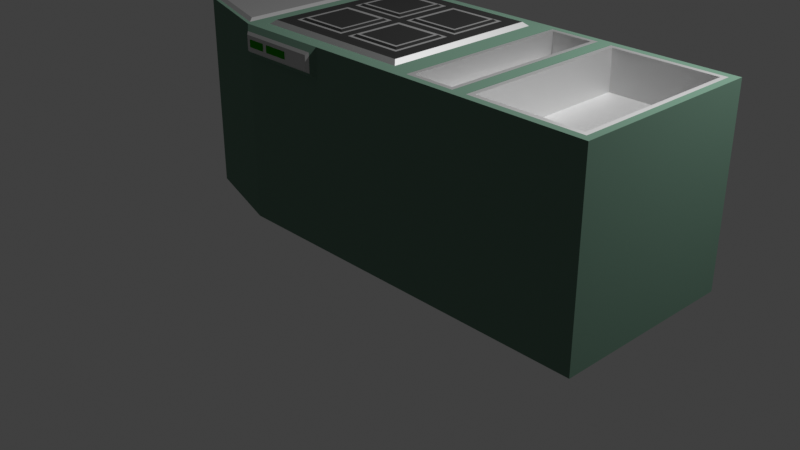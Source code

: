 # Source: blend.blend  (saved by Blender 2.83.20; exported with 4.5.12 LTS)
import bpy
from mathutils import Matrix  # noqa: F401  (used for matrix-valued properties, if any)

bpy.ops.wm.read_factory_settings(use_empty=True)
scene = bpy.context.scene
scene.name = 'Scene'

# ---- collections
col_collection = bpy.data.collections.new('Collection'); scene.collection.children.link(col_collection)

# ---- materials (node trees are filled in below, after node groups)
mat_1 = bpy.data.materials.new('Полевая мебель БМ 1')
mat_1.use_transparent_shadow = False
mat_1.diffuse_color = (0.05836, 0.1149, 0.0735, 1.0)
mat_2 = bpy.data.materials.new('Полевая мебель БМ 2')
mat_2.use_transparent_shadow = False
mat_2.metallic = 0.5377
mat_1_1 = bpy.data.materials.new('Варочная панель БМ1')
mat_1_1.use_transparent_shadow = False
mat_1_1.diffuse_color = (0.06072, 0.06072, 0.06072, 1.0)
mat_1_2 = bpy.data.materials.new('Кнопки ПК БМ1')
mat_1_2.use_transparent_shadow = False
mat_1_2.diffuse_color = (0.004692, 0.1734, 0.003724, 1.0)

# ---- material node trees
mat_1.use_nodes = True; mat_1.node_tree.nodes.clear()
_N = mat_1.node_tree.nodes; _L = mat_1.node_tree.links
n0 = _N.new('ShaderNodeOutputMaterial'); n0.name = 'Material Output'; n0.location = (300, 300)
n1 = _N.new('ShaderNodeBsdfDiffuse'); n1.name = 'Diffuse BSDF'; n1.location = (10, 300)
n1.inputs[0].default_value = (0.14, 0.2398, 0.1815, 1.0)
n1.inputs[1].default_value = 0.5
_L.new(n1.outputs[0], n0.inputs[0])
n0.is_active_output = True
mat_2.use_nodes = True; mat_2.node_tree.nodes.clear()
_N = mat_2.node_tree.nodes; _L = mat_2.node_tree.links
n0 = _N.new('ShaderNodeOutputMaterial'); n0.name = 'Material Output'; n0.location = (300, 300)
n1 = _N.new('ShaderNodeBsdfAnisotropic'); n1.name = 'Glossy BSDF'; n1.location = (10, 300)
n1.distribution = 'GGX'
n1.inputs[1].default_value = 0.663
_L.new(n1.outputs[0], n0.inputs[0])
n0.is_active_output = True
mat_1_1.use_nodes = True; mat_1_1.node_tree.nodes.clear()
_N = mat_1_1.node_tree.nodes; _L = mat_1_1.node_tree.links
n0 = _N.new('ShaderNodeOutputMaterial'); n0.name = 'Material Output'; n0.location = (300, 300)
n1 = _N.new('ShaderNodeBsdfDiffuse'); n1.name = 'Diffuse BSDF'; n1.location = (10, 300)
n1.inputs[0].default_value = (0.03106, 0.03106, 0.03106, 1.0)
n1.inputs[1].default_value = 0.5
_L.new(n1.outputs[0], n0.inputs[0])
n0.is_active_output = True
mat_1_2.use_nodes = True; mat_1_2.node_tree.nodes.clear()
_N = mat_1_2.node_tree.nodes; _L = mat_1_2.node_tree.links
n0 = _N.new('ShaderNodeOutputMaterial'); n0.name = 'Material Output'; n0.location = (300, 300)
n1 = _N.new('ShaderNodeBsdfDiffuse'); n1.name = 'Diffuse BSDF'; n1.location = (10, 300)
n1.inputs[0].default_value = (0.01794, 0.2738, 0.0, 1.0)
n1.inputs[1].default_value = 0.5
_L.new(n1.outputs[0], n0.inputs[0])
n0.is_active_output = True

# ---- world
world_world = bpy.data.worlds.new('World'); scene.world = world_world
world_world.use_nodes = True; world_world.node_tree.nodes.clear()
_N = world_world.node_tree.nodes; _L = world_world.node_tree.links
n0 = _N.new('ShaderNodeOutputWorld'); n0.name = 'World Output'; n0.location = (300, 300)
n1 = _N.new('ShaderNodeBackground'); n1.name = 'Background'; n1.location = (10, 300)
n1.inputs[0].default_value = (0.05088, 0.05088, 0.05088, 1.0)
_L.new(n1.outputs[0], n0.inputs[0])
n0.is_active_output = True
world_world.color = (0.05088, 0.05088, 0.05088)
world_world.use_sun_shadow = False
world_world.sun_shadow_jitter_overblur = 0.0

# ---- cameras
cam_camera = bpy.data.cameras.new('Camera')
cam_camera.clip_end = 100.0
cam_camera.ortho_scale = 7.314

# ---- lights
light_light = bpy.data.lights.new('Light', 'POINT')
light_light.transmission_factor = 0.0
light_light.energy = 1000.0
light_light.shadow_soft_size = 0.1
light_light.shadow_maximum_resolution = 0.006
light_light.use_absolute_resolution = True

# ---- meshes
me_cube_001 = bpy.data.meshes.new('Cube.001')
me_cube_001.from_pydata([(-1.0, -1.0, -1.0), (-0.8541, -0.8541, 1.0), (-1.0, 1.0, -1.0), (-0.8541, 0.8541, 1.0), (1.0, -1.0, -1.0), (0.8541, -0.8541, 1.0), (1.0, 1.0, -1.0), (0.8541, 0.8541, 1.0), (-2.0, 0.7, -1.0), (-2.0, -0.7, -1.0), (-1.925, -0.6443, 1.023), (-1.925, 0.6443, 1.023), (-1.075, -0.8993, 1.023), (-1.075, 0.8993, 1.023), (1.117, 0.8828, 1.0), (1.117, -0.8828, 1.0), (-0.7191, -0.7191, 1.043), (-0.7191, 0.7191, 1.043), (0.7191, 0.7191, 1.043), (0.7191, -0.7191, 1.043), (-0.9118, -1.07, 0.9118), (-1.0, 1.0, 1.0), (-2.0, -0.7, 1.0), (-2.0, 0.7, 1.0), (-1.036, -0.9518, 1.0), (-1.036, 0.9518, 1.0), (-1.964, -0.6733, 1.0), (-1.964, 0.6733, 1.0), (-0.8082, -0.8082, 1.039), (-0.8082, 0.8082, 1.039), (0.8082, 0.8082, 1.039), (0.8082, -0.8082, 1.039), (-0.7637, -0.7637, 1.039), (-0.7637, 0.7637, 1.039), (0.7637, 0.7637, 1.039), (0.7637, -0.7637, 1.039), (0.0, 1.0, -1.0), (0.0, 1.0, 1.0), (0.0, -1.0, -1.0), (-0.07527, -1.07, 0.9247), (0.0, 0.8541, 1.0), (0.0, -0.8541, 1.0), (0.0, 0.8082, 1.039), (0.0, -0.8082, 1.039), (0.0, 0.7637, 1.039), (0.0, -0.7637, 1.039), (0.0, 0.7191, 1.043), (0.0, -0.7191, 1.043), (-1.0, 0.0, -1.0), (-1.0, 0.0, 1.0), (1.0, 0.0, -1.0), (1.071, 0.0, 1.0), (-2.0, 0.0, -1.0), (-2.0, 0.0, 1.0), (-0.8541, 0.0, 1.0), (0.8541, 0.0, 1.0), (-0.8082, 0.0, 1.039), (0.8082, 0.0, 1.039), (-1.036, 0.0, 1.0), (-1.964, 0.0, 1.0), (-1.075, 0.0, 1.023), (-1.925, 0.0, 1.023), (-0.7637, 0.0, 1.039), (0.7637, 0.0, 1.039), (-0.7191, 0.0, 1.043), (0.7191, 0.0, 1.043), (0.0, 0.0, 1.043), (0.0, 0.0, -1.0), (-0.04712, -0.04712, 1.043), (-0.672, -0.04712, 1.043), (-0.672, -0.672, 1.043), (-0.04712, -0.672, 1.043), (0.672, -0.04712, 1.043), (0.04712, -0.04712, 1.043), (0.04712, -0.672, 1.043), (0.672, -0.672, 1.043), (0.672, 0.672, 1.043), (0.04712, 0.672, 1.043), (0.04712, 0.04712, 1.043), (0.672, 0.04712, 1.043), (-0.04712, 0.672, 1.043), (-0.672, 0.672, 1.043), (-0.672, 0.04712, 1.043), (-0.04712, 0.04712, 1.043), (-0.07818, -0.07818, 1.043), (-0.6409, -0.07818, 1.043), (-0.6409, -0.6409, 1.043), (-0.07818, -0.6409, 1.043), (0.6409, -0.07818, 1.043), (0.07818, -0.07818, 1.043), (0.07818, -0.6409, 1.043), (0.6409, -0.6409, 1.043), (0.6409, 0.6409, 1.043), (0.07818, 0.6409, 1.043), (0.07818, 0.07818, 1.043), (0.6409, 0.07818, 1.043), (-0.07818, 0.6409, 1.043), (-0.6409, 0.6409, 1.043), (-0.6409, 0.07818, 1.043), (-0.07818, 0.07818, 1.043), (-0.1028, -0.1028, 1.061), (-0.6163, -0.1028, 1.061), (-0.6163, -0.6163, 1.061), (-0.1028, -0.6163, 1.061), (0.6163, -0.1028, 1.061), (0.1028, -0.1028, 1.061), (0.1028, -0.6163, 1.061), (0.6163, -0.6163, 1.061), (0.6163, 0.6163, 1.061), (0.1028, 0.6163, 1.061), (0.1028, 0.1028, 1.061), (0.6163, 0.1028, 1.061), (-0.1028, 0.6163, 1.061), (-0.6163, 0.6163, 1.061), (-0.6163, 0.1028, 1.061), (-0.1028, 0.1028, 1.061), (-0.1288, -0.1288, 1.061), (-0.5902, -0.1288, 1.061), (-0.5902, -0.5902, 1.061), (-0.1288, -0.5902, 1.061), (0.5902, -0.1288, 1.061), (0.1288, -0.1288, 1.061), (0.1288, -0.5902, 1.061), (0.5902, -0.5902, 1.061), (0.5902, 0.5902, 1.061), (0.1288, 0.5902, 1.061), (0.1288, 0.1288, 1.061), (0.5902, 0.1288, 1.061), (-0.1288, 0.5902, 1.061), (-0.5902, 0.5902, 1.061), (-0.5902, 0.1288, 1.061), (-0.1288, 0.1288, 1.061), (-0.9118, -1.07, 0.7882), (-1.0, 1.0, 0.7), (1.0, 1.0, 0.7), (1.0, -1.0, 0.7), (-2.0, -0.7, 0.7), (-2.0, 0.7, 0.7), (-0.07527, -1.07, 0.7753), (0.0, 1.0, 0.7), (-2.0, 0.0, 0.7), (-0.3333, 1.0, -1.0), (-0.6667, 1.0, -1.0), (-0.3333, -1.044, 0.9485), (-0.6667, -1.044, 0.9485), (-0.2847, -0.8541, 1.0), (-0.5694, -0.8541, 1.0), (-0.2694, -0.8082, 1.039), (-0.5388, -0.8082, 1.039), (-0.2546, -0.7637, 1.039), (-0.5091, -0.7637, 1.039), (-0.2397, -0.7191, 1.043), (-0.4794, -0.7191, 1.043), (-0.6667, 1.0, 1.0), (-0.3333, 1.0, 1.0), (-0.6667, -1.0, -1.0), (-0.3333, -1.0, -1.0), (-0.5694, 0.8541, 1.0), (-0.2847, 0.8541, 1.0), (-0.5388, 0.8082, 1.039), (-0.2694, 0.8082, 1.039), (-0.5091, 0.7637, 1.039), (-0.2546, 0.7637, 1.039), (-0.4794, 0.7191, 1.043), (-0.2397, 0.7191, 1.043), (-0.3333, 0.0, -1.0), (-0.6667, 0.0, -1.0), (-0.4794, 0.0, 1.043), (-0.2397, 0.0, 1.043), (-0.4637, -0.04712, 1.043), (-0.2554, -0.04712, 1.043), (-0.2554, -0.672, 1.043), (-0.4637, -0.672, 1.043), (-0.4637, 0.672, 1.043), (-0.2554, 0.672, 1.043), (-0.4637, 0.04712, 1.043), (-0.2554, 0.04712, 1.043), (-0.4533, -0.07818, 1.043), (-0.2658, -0.07818, 1.043), (-0.2658, -0.6409, 1.043), (-0.4533, -0.6409, 1.043), (-0.4533, 0.6409, 1.043), (-0.2658, 0.6409, 1.043), (-0.4533, 0.07818, 1.043), (-0.2658, 0.07818, 1.043), (-0.4451, -0.1028, 1.061), (-0.2739, -0.1028, 1.061), (-0.2739, -0.6163, 1.061), (-0.4451, -0.6163, 1.061), (-0.4451, 0.6163, 1.061), (-0.2739, 0.6163, 1.061), (-0.4451, 0.1028, 1.061), (-0.2739, 0.1028, 1.061), (-0.4364, -0.1288, 1.061), (-0.2826, -0.1288, 1.061), (-0.2826, -0.5902, 1.061), (-0.4364, -0.5902, 1.061), (-0.4364, 0.5902, 1.061), (-0.2826, 0.5902, 1.061), (-0.4364, 0.1288, 1.061), (-0.2826, 0.1288, 1.061), (-0.6667, 1.0, 0.7), (-0.3333, 1.0, 0.7), (-0.3333, -1.044, 0.7515), (-0.6667, -1.044, 0.7515), (-1.0, -1.0, 0.7), (-1.0, -1.0, 1.0), (-0.6667, -1.0, 1.0), (0.0, -1.0, 1.0), (0.0, -1.0, 0.7), (-0.6667, -1.0, 0.7), (-0.3333, -1.0, 1.0), (-0.3333, -1.0, 0.7), (-0.9485, -1.044, 0.7515), (-0.9485, -1.044, 0.9485), (-0.6667, -1.07, 0.9247), (-0.0515, -1.044, 0.9485), (-0.0515, -1.044, 0.7515), (-0.6667, -1.07, 0.7753), (-0.3463, -1.07, 0.9118), (-0.3463, -1.07, 0.7882), (-0.3333, -1.07, 0.9247), (-0.3333, -1.07, 0.7753), (-0.9247, -1.07, 0.7753), (-0.9247, -1.07, 0.9247), (-0.6667, -1.07, 0.9118), (-0.6667, -1.07, 0.7882), (-0.6906, -1.07, 0.8121), (-0.6906, -1.07, 0.8879), (-0.8879, -1.07, 0.8879), (-0.8879, -1.07, 0.8121), (-0.3702, -1.07, 0.8121), (-0.3702, -1.07, 0.8879), (-0.6428, -1.07, 0.8879), (-0.6428, -1.07, 0.8121), (-0.7058, -1.083, 0.8274), (-0.7058, -1.083, 0.8726), (-0.8726, -1.083, 0.8726), (-0.8726, -1.083, 0.8274), (-0.3854, -1.083, 0.8274), (-0.3854, -1.083, 0.8726), (-0.6275, -1.083, 0.8726), (-0.6275, -1.083, 0.8274), (3.0, 1.0, 0.7), (3.0, 1.0, -1.0), (3.0, 0.0, -1.0), (2.924, 0.0, 1.0), (2.84, -0.8405, 0.6064), (3.0, -1.0, 0.7), (3.0, -1.0, -1.0), (2.84, 0.8405, 0.6064), (3.0, 0.0, 0.7), (2.333, -1.0, -1.0), (1.667, -1.0, -1.0), (1.667, 0.0, -1.0), (2.333, 0.0, -1.0), (2.333, 0.0, 0.6064), (1.667, 0.0, 1.0), (1.549, -0.8828, 1.0), (2.333, -0.9243, 1.0), (1.667, 1.0, 0.7), (2.333, 1.0, 0.7), (2.333, 1.0, -1.0), (1.667, 1.0, -1.0), (1.549, 0.8828, 1.0), (2.333, 0.9243, 1.0), (2.333, -1.0, 0.7), (1.667, -1.0, 0.7), (1.0, 0.0, 1.0), (1.0, -1.0, 1.0), (1.0, 1.0, 1.0), (1.826, -0.8405, 0.6064), (1.826, 0.8405, 0.6064), (1.595, 0.0, 1.0), (1.117, 0.0, 1.0), (1.071, -0.9286, 1.0), (1.071, 0.9286, 1.0), (1.595, -0.9286, 1.0), (1.595, 0.9286, 1.0), (1.549, 0.0, 1.0), (1.549, 0.0, 0.7311), (1.117, 0.0, 0.7311), (1.117, -0.8828, 0.7311), (1.117, 0.8828, 0.7311), (1.549, -0.8828, 0.7311), (1.549, 0.8828, 0.7311), (2.333, -1.0, 1.0), (3.0, -1.0, 1.0), (3.0, 0.0, 1.0), (3.0, 1.0, 1.0), (2.333, 1.0, 1.0), (1.667, -1.0, 1.0), (1.667, 1.0, 1.0), (1.742, 0.0, 1.0), (2.333, -0.8745, 1.0), (2.924, -0.9243, 1.0), (2.875, 0.0, 1.0), (2.924, 0.9243, 1.0), (2.333, 0.8745, 1.0), (1.742, -0.9243, 1.0), (1.742, 0.9243, 1.0), (1.792, 0.0, 1.0), (2.333, -0.8405, 0.6064), (2.875, -0.8745, 1.0), (2.84, 0.0, 0.6064), (2.875, 0.8745, 1.0), (2.333, 0.8405, 0.6064), (1.792, -0.8745, 1.0), (1.792, 0.8745, 1.0), (1.826, 0.0, 0.6064)], [], [(133, 2, 8, 137), (139, 37, 270, 134), (261, 290, 289, 243), (235, 236, 237, 238), (67, 50, 4, 38), (55, 7, 30, 57), (140, 53, 23, 137), (205, 206, 22, 136), (60, 13, 11, 61), (48, 0, 9, 52), (54, 3, 21, 49), (40, 7, 270, 37), (55, 5, 269, 268), (146, 1, 206, 207), (193, 117, 118, 196), (54, 1, 28, 56), (41, 5, 31, 43), (157, 3, 29, 159), (58, 24, 206, 49), (59, 27, 23, 53), (27, 25, 21, 23), (24, 26, 22, 206), (60, 12, 24, 58), (61, 11, 27, 59), (11, 13, 25, 27), (12, 10, 26, 24), (62, 33, 29, 56), (44, 34, 30, 42), (63, 35, 31, 57), (150, 32, 28, 148), (64, 17, 33, 62), (46, 18, 34, 44), (65, 19, 35, 63), (152, 16, 32, 150), (19, 47, 45, 35), (164, 46, 44, 162), (35, 45, 43, 31), (162, 44, 42, 160), (7, 40, 42, 30), (145, 41, 43, 147), (120, 121, 122, 123), (5, 41, 208, 269), (158, 40, 37, 154), (165, 67, 38, 156), (135, 269, 208, 209), (202, 154, 37, 139), (141, 36, 67, 165), (124, 125, 126, 127), (18, 65, 63, 34), (16, 64, 62, 32), (34, 63, 57, 30), (32, 62, 56, 28), (10, 61, 59, 26), (13, 60, 58, 25), (26, 59, 53, 22), (25, 58, 49, 21), (3, 54, 56, 29), (197, 129, 130, 199), (7, 55, 268, 270), (1, 54, 49, 206), (2, 48, 52, 8), (12, 60, 61, 10), (136, 22, 53, 140), (5, 55, 57, 31), (36, 6, 50, 67), (262, 261, 243, 244), (167, 64, 69, 169), (64, 16, 70, 69), (151, 47, 71, 171), (47, 66, 68, 71), (65, 66, 73, 72), (66, 47, 74, 73), (47, 19, 75, 74), (19, 65, 72, 75), (18, 46, 77, 76), (46, 66, 78, 77), (66, 65, 79, 78), (65, 18, 76, 79), (163, 17, 81, 173), (17, 64, 82, 81), (168, 66, 83, 176), (66, 46, 80, 83), (169, 69, 85, 177), (69, 70, 86, 85), (171, 71, 87, 179), (71, 68, 84, 87), (72, 73, 89, 88), (73, 74, 90, 89), (74, 75, 91, 90), (75, 72, 88, 91), (76, 77, 93, 92), (77, 78, 94, 93), (78, 79, 95, 94), (79, 76, 92, 95), (173, 81, 97, 181), (81, 82, 98, 97), (176, 83, 99, 184), (83, 80, 96, 99), (177, 85, 101, 185), (85, 86, 102, 101), (179, 87, 103, 187), (87, 84, 100, 103), (88, 89, 105, 104), (89, 90, 106, 105), (90, 91, 107, 106), (91, 88, 104, 107), (92, 93, 109, 108), (93, 94, 110, 109), (94, 95, 111, 110), (95, 92, 108, 111), (181, 97, 113, 189), (97, 98, 114, 113), (184, 99, 115, 192), (99, 96, 112, 115), (185, 101, 117, 193), (101, 102, 118, 117), (187, 103, 119, 195), (103, 100, 116, 119), (104, 105, 121, 120), (105, 106, 122, 121), (106, 107, 123, 122), (107, 104, 120, 123), (108, 109, 125, 124), (109, 110, 126, 125), (110, 111, 127, 126), (111, 108, 124, 127), (189, 113, 129, 197), (113, 114, 130, 129), (192, 115, 131, 200), (115, 112, 128, 131), (252, 255, 245, 249), (9, 136, 140, 52), (141, 202, 139, 36), (4, 135, 209, 38), (0, 205, 136, 9), (52, 140, 137, 8), (155, 210, 205, 0), (256, 302, 247, 304), (36, 139, 134, 6), (21, 133, 137, 23), (38, 209, 212, 156), (156, 212, 210, 155), (2, 133, 201, 142), (142, 201, 202, 141), (114, 191, 199, 130), (191, 192, 200, 199), (112, 190, 198, 128), (190, 189, 197, 198), (102, 188, 196, 118), (188, 187, 195, 196), (100, 186, 194, 116), (186, 185, 193, 194), (98, 183, 191, 114), (183, 184, 192, 191), (96, 182, 190, 112), (182, 181, 189, 190), (86, 180, 188, 102), (180, 179, 187, 188), (84, 178, 186, 100), (178, 177, 185, 186), (82, 175, 183, 98), (175, 176, 184, 183), (80, 174, 182, 96), (174, 173, 181, 182), (70, 172, 180, 86), (172, 171, 179, 180), (68, 170, 178, 84), (170, 169, 177, 178), (64, 167, 175, 82), (167, 168, 176, 175), (46, 164, 174, 80), (164, 163, 173, 174), (16, 152, 172, 70), (152, 151, 171, 172), (66, 168, 170, 68), (168, 167, 169, 170), (128, 198, 200, 131), (198, 197, 199, 200), (2, 142, 166, 48), (142, 141, 165, 166), (133, 21, 153, 201), (201, 153, 154, 202), (48, 166, 155, 0), (166, 165, 156, 155), (3, 157, 153, 21), (157, 158, 154, 153), (1, 146, 148, 28), (146, 145, 147, 148), (33, 161, 159, 29), (161, 162, 160, 159), (17, 163, 161, 33), (163, 164, 162, 161), (47, 151, 149, 45), (151, 152, 150, 149), (45, 149, 147, 43), (149, 150, 148, 147), (40, 158, 160, 42), (158, 157, 159, 160), (116, 194, 195, 119), (194, 193, 196, 195), (41, 145, 211, 208), (145, 146, 207, 211), (138, 39, 221, 222), (239, 240, 241, 242), (213, 214, 206, 205), (214, 144, 207, 206), (216, 217, 209, 208), (204, 213, 205, 210), (143, 216, 208, 211), (144, 143, 211, 207), (217, 203, 212, 209), (203, 204, 210, 212), (223, 224, 214, 213), (224, 215, 144, 214), (39, 138, 217, 216), (218, 223, 213, 204), (221, 39, 216, 143), (215, 221, 143, 144), (138, 222, 203, 217), (222, 218, 204, 203), (219, 220, 222, 221), (132, 20, 224, 223), (20, 225, 215, 224), (226, 132, 223, 218), (225, 219, 221, 215), (220, 226, 218, 222), (226, 225, 228, 227), (225, 20, 229, 228), (20, 132, 230, 229), (132, 226, 227, 230), (220, 219, 232, 231), (219, 225, 233, 232), (225, 226, 234, 233), (226, 220, 231, 234), (227, 228, 236, 235), (228, 229, 237, 236), (229, 230, 238, 237), (230, 227, 235, 238), (231, 232, 240, 239), (232, 233, 241, 240), (233, 234, 242, 241), (234, 231, 239, 242), (251, 288, 287, 248), (243, 289, 288, 251), (244, 243, 251, 245), (245, 251, 248, 249), (266, 252, 249, 248), (306, 256, 304, 250), (255, 262, 244, 245), (286, 266, 248, 287), (269, 135, 267, 291), (291, 267, 266, 286), (50, 6, 263, 254), (254, 263, 262, 255), (279, 264, 285, 280), (272, 309, 256, 306), (135, 4, 253, 267), (267, 253, 252, 266), (14, 274, 281, 283), (309, 271, 302, 256), (4, 50, 254, 253), (253, 254, 255, 252), (6, 134, 260, 263), (263, 260, 261, 262), (134, 270, 292, 260), (260, 292, 290, 261), (275, 51, 268, 269), (51, 276, 270, 268), (277, 275, 269, 291), (276, 278, 292, 270), (278, 273, 257, 292), (273, 277, 291, 257), (15, 274, 51, 275), (274, 14, 276, 51), (258, 15, 275, 277), (14, 264, 278, 276), (264, 279, 273, 278), (279, 258, 277, 273), (283, 281, 280, 285), (281, 282, 284, 280), (15, 258, 284, 282), (274, 15, 282, 281), (258, 279, 280, 284), (264, 14, 283, 285), (295, 259, 286, 287), (246, 295, 287, 288), (297, 246, 288, 289), (265, 297, 289, 290), (259, 299, 291, 286), (300, 265, 290, 292), (293, 300, 292, 257), (299, 293, 257, 291), (303, 294, 259, 295), (296, 303, 295, 246), (305, 296, 246, 297), (298, 305, 297, 265), (294, 307, 299, 259), (308, 298, 265, 300), (301, 308, 300, 293), (307, 301, 293, 299), (247, 302, 294, 303), (304, 247, 303, 296), (250, 304, 296, 305), (306, 250, 305, 298), (302, 271, 307, 294), (272, 306, 298, 308), (309, 272, 308, 301), (271, 309, 301, 307)])
me_cube_001.polygons.foreach_set('material_index', [0, 0, 0, 3, 0, 1, 0, 0, 1, 0, 0, 0, 0, 0, 2, 1, 1, 1, 0, 0, 0, 0, 1, 1, 1, 1, 2, 2, 2, 2, 2, 2, 2, 2, 2, 2, 2, 2, 1, 1, 2, 0, 0, 0, 0, 0, 0, 2, 2, 2, 2, 2, 1, 1, 0, 0, 1, 2, 0, 0, 0, 1, 0, 1, 0, 0, 2, 2, 2, 2, 2, 2, 2, 2, 2, 2, 2, 2, 2, 2, 2, 2, 1, 1, 1, 1, 1, 1, 1, 1, 1, 1, 1, 1, 1, 1, 1, 1, 2, 2, 2, 2, 2, 2, 2, 2, 2, 2, 2, 2, 2, 2, 2, 2, 1, 1, 1, 1, 1, 1, 1, 1, 1, 1, 1, 1, 1, 1, 1, 1, 0, 0, 0, 0, 0, 0, 0, 1, 0, 0, 0, 0, 0, 0, 1, 1, 1, 1, 1, 1, 1, 1, 2, 2, 2, 2, 2, 2, 2, 2, 1, 1, 1, 1, 1, 1, 1, 1, 2, 2, 2, 2, 2, 2, 2, 2, 2, 2, 0, 0, 0, 0, 0, 0, 0, 0, 1, 1, 2, 2, 2, 2, 2, 2, 2, 2, 1, 1, 2, 2, 0, 0, 1, 3, 0, 0, 0, 0, 0, 0, 0, 0, 1, 1, 1, 1, 1, 1, 1, 1, 1, 1, 1, 1, 1, 1, 1, 1, 1, 1, 1, 1, 1, 1, 3, 3, 3, 3, 3, 3, 3, 3, 0, 0, 0, 0, 0, 1, 0, 0, 0, 0, 0, 0, 1, 1, 0, 0, 1, 1, 0, 0, 0, 0, 0, 0, 0, 0, 0, 0, 0, 0, 1, 1, 1, 1, 1, 1, 1, 1, 1, 1, 1, 1, 0, 0, 0, 0, 0, 0, 0, 0, 1, 1, 1, 1, 1, 1, 1, 1, 1, 1, 1, 1, 1, 1, 1, 1])
_uv = me_cube_001.uv_layers.new(name='UVMap')
_uv.uv.foreach_set('vector', [0.5875, 0.25, 0.375, 0.25, 0.375, 0.25, 0.5875, 0.25, 0.5875, 0.375, 0.625, 0.375, 0.625, 0.5, 0.5875, 0.5, 0.5875, 0.5, 0.625, 0.5, 0.625, 0.5, 0.5875, 0.5, 0.6034, 0.9632, 0.6091, 0.9632, 0.6091, 0.9841, 0.6034, 0.9841, 0.25, 0.625, 0.375, 0.625, 0.375, 0.75, 0.25, 0.75, 0.6432, 0.625, 0.6432, 0.5182, 0.6432, 0.5182, 0.6432, 0.625, 0.5875, 0.125, 0.625, 0.125, 0.625, 0.25, 0.5875, 0.25, 0.5875, 1.0, 0.625, 1.0, 0.625, 1.0, 0.5875, 1.0, 0.875, 0.625, 0.875, 0.5104, 0.875, 0.5125, 0.875, 0.625, 0.125, 0.625, 0.125, 0.75, 0.125, 0.75, 0.125, 0.625, 0.8568, 0.625, 0.8568, 0.5182, 0.875, 0.5, 0.875, 0.625, 0.75, 0.5182, 0.6432, 0.5182, 0.625, 0.5, 0.75, 0.5, 0.6432, 0.625, 0.6432, 0.7318, 0.625, 0.75, 0.625, 0.625, 0.8212, 0.7318, 0.8568, 0.7318, 0.875, 0.75, 0.8333, 0.75, 0.8077, 0.642, 0.828, 0.642, 0.828, 0.703, 0.8077, 0.703, 0.8568, 0.625, 0.8568, 0.7318, 0.8568, 0.7318, 0.8568, 0.625, 0.75, 0.7318, 0.6432, 0.7318, 0.6432, 0.7318, 0.75, 0.7318, 0.8212, 0.5182, 0.8568, 0.5182, 0.8568, 0.5182, 0.8212, 0.5182, 0.875, 0.625, 0.875, 0.7451, 0.875, 0.75, 0.875, 0.625, 0.875, 0.625, 0.875, 0.506, 0.875, 0.5, 0.875, 0.625, 0.875, 0.506, 0.875, 0.5049, 0.875, 0.5, 0.875, 0.5, 0.875, 0.7451, 0.875, 0.744, 0.875, 0.75, 0.875, 0.75, 0.875, 0.625, 0.875, 0.7396, 0.875, 0.7451, 0.875, 0.625, 0.875, 0.625, 0.875, 0.5125, 0.875, 0.506, 0.875, 0.625, 0.875, 0.5125, 0.875, 0.5104, 0.875, 0.5049, 0.875, 0.506, 0.875, 0.7396, 0.875, 0.7375, 0.875, 0.744, 0.875, 0.7451, 0.8509, 0.625, 0.8509, 0.5241, 0.8568, 0.5182, 0.8568, 0.625, 0.75, 0.5241, 0.6491, 0.5241, 0.6432, 0.5182, 0.75, 0.5182, 0.6491, 0.625, 0.6491, 0.7259, 0.6432, 0.7318, 0.6432, 0.625, 0.8173, 0.7259, 0.8509, 0.7259, 0.8568, 0.7318, 0.8212, 0.7318, 0.845, 0.625, 0.845, 0.53, 0.8509, 0.5241, 0.8509, 0.625, 0.75, 0.53, 0.655, 0.53, 0.6491, 0.5241, 0.75, 0.5241, 0.655, 0.625, 0.655, 0.72, 0.6491, 0.7259, 0.6491, 0.625, 0.8133, 0.72, 0.845, 0.72, 0.8509, 0.7259, 0.8173, 0.7259, 0.655, 0.72, 0.75, 0.72, 0.75, 0.7259, 0.6491, 0.7259, 0.7817, 0.53, 0.75, 0.53, 0.75, 0.5241, 0.7836, 0.5241, 0.6491, 0.7259, 0.75, 0.7259, 0.75, 0.7318, 0.6432, 0.7318, 0.7836, 0.5241, 0.75, 0.5241, 0.75, 0.5182, 0.7856, 0.5182, 0.6432, 0.5182, 0.75, 0.5182, 0.75, 0.5182, 0.6432, 0.5182, 0.7856, 0.7318, 0.75, 0.7318, 0.75, 0.7318, 0.7856, 0.7318, 0.672, 0.642, 0.733, 0.642, 0.733, 0.703, 0.672, 0.703, 0.6432, 0.7318, 0.75, 0.7318, 0.75, 0.75, 0.625, 0.75, 0.7856, 0.5182, 0.75, 0.5182, 0.75, 0.5, 0.7917, 0.5, 0.2083, 0.625, 0.25, 0.625, 0.25, 0.75, 0.2083, 0.75, 0.5875, 0.75, 0.625, 0.75, 0.625, 0.875, 0.5875, 0.875, 0.5875, 0.3333, 0.625, 0.3333, 0.625, 0.375, 0.5875, 0.375, 0.2083, 0.5, 0.25, 0.5, 0.25, 0.625, 0.2083, 0.625, 0.672, 0.547, 0.733, 0.547, 0.733, 0.608, 0.672, 0.608, 0.655, 0.53, 0.655, 0.625, 0.6491, 0.625, 0.6491, 0.5241, 0.845, 0.72, 0.845, 0.625, 0.8509, 0.625, 0.8509, 0.7259, 0.6491, 0.5241, 0.6491, 0.625, 0.6432, 0.625, 0.6432, 0.5182, 0.8509, 0.7259, 0.8509, 0.625, 0.8568, 0.625, 0.8568, 0.7318, 0.875, 0.7375, 0.875, 0.625, 0.875, 0.625, 0.875, 0.744, 0.875, 0.5104, 0.875, 0.625, 0.875, 0.625, 0.875, 0.5049, 0.875, 0.744, 0.875, 0.625, 0.875, 0.625, 0.875, 0.75, 0.875, 0.5049, 0.875, 0.625, 0.875, 0.625, 0.875, 0.5, 0.8568, 0.5182, 0.8568, 0.625, 0.8568, 0.625, 0.8568, 0.5182, 0.8077, 0.547, 0.828, 0.547, 0.828, 0.608, 0.8077, 0.608, 0.6432, 0.5182, 0.6432, 0.625, 0.625, 0.625, 0.625, 0.5, 0.8568, 0.7318, 0.8568, 0.625, 0.875, 0.625, 0.875, 0.75, 0.125, 0.5, 0.125, 0.625, 0.125, 0.625, 0.125, 0.5, 0.875, 0.7396, 0.875, 0.625, 0.875, 0.625, 0.875, 0.7375, 0.5875, 0.0, 0.625, 0.0, 0.625, 0.125, 0.5875, 0.125, 0.6432, 0.7318, 0.6432, 0.625, 0.6432, 0.625, 0.6432, 0.7318, 0.25, 0.5, 0.375, 0.5, 0.375, 0.625, 0.25, 0.625, 0.375, 0.5, 0.5875, 0.5, 0.5875, 0.5, 0.375, 0.5, 0.8133, 0.625, 0.845, 0.625, 0.8388, 0.6312, 0.8112, 0.6312, 0.845, 0.625, 0.845, 0.72, 0.8388, 0.7138, 0.8388, 0.6312, 0.7817, 0.72, 0.75, 0.72, 0.7562, 0.7138, 0.7837, 0.7138, 0.75, 0.72, 0.75, 0.625, 0.7562, 0.6312, 0.7562, 0.7138, 0.655, 0.625, 0.75, 0.625, 0.7438, 0.6312, 0.6612, 0.6312, 0.75, 0.625, 0.75, 0.72, 0.7438, 0.7138, 0.7438, 0.6312, 0.75, 0.72, 0.655, 0.72, 0.6612, 0.7138, 0.7438, 0.7138, 0.655, 0.72, 0.655, 0.625, 0.6612, 0.6312, 0.6612, 0.7138, 0.655, 0.53, 0.75, 0.53, 0.7438, 0.5362, 0.6612, 0.5362, 0.75, 0.53, 0.75, 0.625, 0.7438, 0.6188, 0.7438, 0.5362, 0.75, 0.625, 0.655, 0.625, 0.6612, 0.6188, 0.7438, 0.6188, 0.655, 0.625, 0.655, 0.53, 0.6612, 0.5362, 0.6612, 0.6188, 0.8133, 0.53, 0.845, 0.53, 0.8388, 0.5362, 0.8112, 0.5362, 0.845, 0.53, 0.845, 0.625, 0.8388, 0.6188, 0.8388, 0.5362, 0.7817, 0.625, 0.75, 0.625, 0.7562, 0.6188, 0.7837, 0.6188, 0.75, 0.625, 0.75, 0.53, 0.7562, 0.5362, 0.7562, 0.6188, 0.8112, 0.6312, 0.8388, 0.6312, 0.8347, 0.6353, 0.8099, 0.6353, 0.8388, 0.6312, 0.8388, 0.7138, 0.8347, 0.7097, 0.8347, 0.6353, 0.7837, 0.7138, 0.7562, 0.7138, 0.7603, 0.7097, 0.7851, 0.7097, 0.7562, 0.7138, 0.7562, 0.6312, 0.7603, 0.6353, 0.7603, 0.7097, 0.6612, 0.6312, 0.7438, 0.6312, 0.7397, 0.6353, 0.6653, 0.6353, 0.7438, 0.6312, 0.7438, 0.7138, 0.7397, 0.7097, 0.7397, 0.6353, 0.7438, 0.7138, 0.6612, 0.7138, 0.6653, 0.7097, 0.7397, 0.7097, 0.6612, 0.7138, 0.6612, 0.6312, 0.6653, 0.6353, 0.6653, 0.7097, 0.6612, 0.5362, 0.7438, 0.5362, 0.7397, 0.5403, 0.6653, 0.5403, 0.7438, 0.5362, 0.7438, 0.6188, 0.7397, 0.6147, 0.7397, 0.5403, 0.7438, 0.6188, 0.6612, 0.6188, 0.6653, 0.6147, 0.7397, 0.6147, 0.6612, 0.6188, 0.6612, 0.5362, 0.6653, 0.5403, 0.6653, 0.6147, 0.8112, 0.5362, 0.8388, 0.5362, 0.8347, 0.5403, 0.8099, 0.5403, 0.8388, 0.5362, 0.8388, 0.6188, 0.8347, 0.6147, 0.8347, 0.5403, 0.7837, 0.6188, 0.7562, 0.6188, 0.7603, 0.6147, 0.7851, 0.6147, 0.7562, 0.6188, 0.7562, 0.5362, 0.7603, 0.5403, 0.7603, 0.6147, 0.8099, 0.6353, 0.8347, 0.6353, 0.8314, 0.6386, 0.8088, 0.6386, 0.8347, 0.6353, 0.8347, 0.7097, 0.8314, 0.7064, 0.8314, 0.6386, 0.7851, 0.7097, 0.7603, 0.7097, 0.7636, 0.7064, 0.7862, 0.7064, 0.7603, 0.7097, 0.7603, 0.6353, 0.7636, 0.6386, 0.7636, 0.7064, 0.6653, 0.6353, 0.7397, 0.6353, 0.7364, 0.6386, 0.6686, 0.6386, 0.7397, 0.6353, 0.7397, 0.7097, 0.7364, 0.7064, 0.7364, 0.6386, 0.7397, 0.7097, 0.6653, 0.7097, 0.6686, 0.7064, 0.7364, 0.7064, 0.6653, 0.7097, 0.6653, 0.6353, 0.6686, 0.6386, 0.6686, 0.7064, 0.6653, 0.5403, 0.7397, 0.5403, 0.7364, 0.5436, 0.6686, 0.5436, 0.7397, 0.5403, 0.7397, 0.6147, 0.7364, 0.6114, 0.7364, 0.5436, 0.7397, 0.6147, 0.6653, 0.6147, 0.6686, 0.6114, 0.7364, 0.6114, 0.6653, 0.6147, 0.6653, 0.5403, 0.6686, 0.5436, 0.6686, 0.6114, 0.8099, 0.5403, 0.8347, 0.5403, 0.8314, 0.5436, 0.8088, 0.5436, 0.8347, 0.5403, 0.8347, 0.6147, 0.8314, 0.6114, 0.8314, 0.5436, 0.7851, 0.6147, 0.7603, 0.6147, 0.7636, 0.6114, 0.7862, 0.6114, 0.7603, 0.6147, 0.7603, 0.5403, 0.7636, 0.5436, 0.7636, 0.6114, 0.8088, 0.6386, 0.8314, 0.6386, 0.828, 0.642, 0.8077, 0.642, 0.8314, 0.6386, 0.8314, 0.7064, 0.828, 0.703, 0.828, 0.642, 0.7862, 0.7064, 0.7636, 0.7064, 0.767, 0.703, 0.7873, 0.703, 0.7636, 0.7064, 0.7636, 0.6386, 0.767, 0.642, 0.767, 0.703, 0.6686, 0.6386, 0.7364, 0.6386, 0.733, 0.642, 0.672, 0.642, 0.7364, 0.6386, 0.7364, 0.7064, 0.733, 0.703, 0.733, 0.642, 0.7364, 0.7064, 0.6686, 0.7064, 0.672, 0.703, 0.733, 0.703, 0.6686, 0.7064, 0.6686, 0.6386, 0.672, 0.642, 0.672, 0.703, 0.6686, 0.5436, 0.7364, 0.5436, 0.733, 0.547, 0.672, 0.547, 0.7364, 0.5436, 0.7364, 0.6114, 0.733, 0.608, 0.733, 0.547, 0.7364, 0.6114, 0.6686, 0.6114, 0.672, 0.608, 0.733, 0.608, 0.6686, 0.6114, 0.6686, 0.5436, 0.672, 0.547, 0.672, 0.608, 0.8088, 0.5436, 0.8314, 0.5436, 0.828, 0.547, 0.8077, 0.547, 0.8314, 0.5436, 0.8314, 0.6114, 0.828, 0.608, 0.828, 0.547, 0.7862, 0.6114, 0.7636, 0.6114, 0.767, 0.608, 0.7873, 0.608, 0.7636, 0.6114, 0.7636, 0.5436, 0.767, 0.547, 0.767, 0.608, 0.375, 0.75, 0.375, 0.625, 0.375, 0.625, 0.375, 0.75, 0.375, 0.0, 0.5875, 0.0, 0.5875, 0.125, 0.375, 0.125, 0.375, 0.3333, 0.5875, 0.3333, 0.5875, 0.375, 0.375, 0.375, 0.375, 0.75, 0.5875, 0.75, 0.5875, 0.875, 0.375, 0.875, 0.375, 1.0, 0.5875, 1.0, 0.5875, 1.0, 0.375, 1.0, 0.375, 0.125, 0.5875, 0.125, 0.5875, 0.25, 0.375, 0.25, 0.375, 0.9583, 0.5875, 0.9583, 0.5875, 1.0, 0.375, 1.0, 0.625, 0.625, 0.625, 0.7301, 0.625, 0.7301, 0.625, 0.625, 0.375, 0.375, 0.5875, 0.375, 0.5875, 0.5, 0.375, 0.5, 0.625, 0.25, 0.5875, 0.25, 0.5875, 0.25, 0.625, 0.25, 0.375, 0.875, 0.5875, 0.875, 0.5875, 0.9167, 0.375, 0.9167, 0.375, 0.9167, 0.5875, 0.9167, 0.5875, 0.9583, 0.375, 0.9583, 0.375, 0.25, 0.5875, 0.25, 0.5875, 0.2917, 0.375, 0.2917, 0.375, 0.2917, 0.5875, 0.2917, 0.5875, 0.3333, 0.375, 0.3333, 0.8314, 0.6114, 0.8088, 0.6114, 0.8077, 0.608, 0.828, 0.608, 0.8088, 0.6114, 0.7862, 0.6114, 0.7873, 0.608, 0.8077, 0.608, 0.7636, 0.5436, 0.7862, 0.5436, 0.7873, 0.547, 0.767, 0.547, 0.7862, 0.5436, 0.8088, 0.5436, 0.8077, 0.547, 0.7873, 0.547, 0.8314, 0.7064, 0.8088, 0.7064, 0.8077, 0.703, 0.828, 0.703, 0.8088, 0.7064, 0.7862, 0.7064, 0.7873, 0.703, 0.8077, 0.703, 0.7636, 0.6386, 0.7862, 0.6386, 0.7873, 0.642, 0.767, 0.642, 0.7862, 0.6386, 0.8088, 0.6386, 0.8077, 0.642, 0.7873, 0.642, 0.8347, 0.6147, 0.8099, 0.6147, 0.8088, 0.6114, 0.8314, 0.6114, 0.8099, 0.6147, 0.7851, 0.6147, 0.7862, 0.6114, 0.8088, 0.6114, 0.7603, 0.5403, 0.7851, 0.5403, 0.7862, 0.5436, 0.7636, 0.5436, 0.7851, 0.5403, 0.8099, 0.5403, 0.8088, 0.5436, 0.7862, 0.5436, 0.8347, 0.7097, 0.8099, 0.7097, 0.8088, 0.7064, 0.8314, 0.7064, 0.8099, 0.7097, 0.7851, 0.7097, 0.7862, 0.7064, 0.8088, 0.7064, 0.7603, 0.6353, 0.7851, 0.6353, 0.7862, 0.6386, 0.7636, 0.6386, 0.7851, 0.6353, 0.8099, 0.6353, 0.8088, 0.6386, 0.7862, 0.6386, 0.8388, 0.6188, 0.8112, 0.6188, 0.8099, 0.6147, 0.8347, 0.6147, 0.8112, 0.6188, 0.7837, 0.6188, 0.7851, 0.6147, 0.8099, 0.6147, 0.7562, 0.5362, 0.7837, 0.5362, 0.7851, 0.5403, 0.7603, 0.5403, 0.7837, 0.5362, 0.8112, 0.5362, 0.8099, 0.5403, 0.7851, 0.5403, 0.8388, 0.7138, 0.8112, 0.7138, 0.8099, 0.7097, 0.8347, 0.7097, 0.8112, 0.7138, 0.7837, 0.7138, 0.7851, 0.7097, 0.8099, 0.7097, 0.7562, 0.6312, 0.7837, 0.6312, 0.7851, 0.6353, 0.7603, 0.6353, 0.7837, 0.6312, 0.8112, 0.6312, 0.8099, 0.6353, 0.7851, 0.6353, 0.845, 0.625, 0.8133, 0.625, 0.8112, 0.6188, 0.8388, 0.6188, 0.8133, 0.625, 0.7817, 0.625, 0.7837, 0.6188, 0.8112, 0.6188, 0.75, 0.53, 0.7817, 0.53, 0.7837, 0.5362, 0.7562, 0.5362, 0.7817, 0.53, 0.8133, 0.53, 0.8112, 0.5362, 0.7837, 0.5362, 0.845, 0.72, 0.8133, 0.72, 0.8112, 0.7138, 0.8388, 0.7138, 0.8133, 0.72, 0.7817, 0.72, 0.7837, 0.7138, 0.8112, 0.7138, 0.75, 0.625, 0.7817, 0.625, 0.7837, 0.6312, 0.7562, 0.6312, 0.7817, 0.625, 0.8133, 0.625, 0.8112, 0.6312, 0.7837, 0.6312, 0.767, 0.547, 0.7873, 0.547, 0.7873, 0.608, 0.767, 0.608, 0.7873, 0.547, 0.8077, 0.547, 0.8077, 0.608, 0.7873, 0.608, 0.125, 0.5, 0.1667, 0.5, 0.1667, 0.625, 0.125, 0.625, 0.1667, 0.5, 0.2083, 0.5, 0.2083, 0.625, 0.1667, 0.625, 0.5875, 0.25, 0.625, 0.25, 0.625, 0.2917, 0.5875, 0.2917, 0.5875, 0.2917, 0.625, 0.2917, 0.625, 0.3333, 0.5875, 0.3333, 0.125, 0.625, 0.1667, 0.625, 0.1667, 0.75, 0.125, 0.75, 0.1667, 0.625, 0.2083, 0.625, 0.2083, 0.75, 0.1667, 0.75, 0.8568, 0.5182, 0.8212, 0.5182, 0.8333, 0.5, 0.875, 0.5, 0.8212, 0.5182, 0.7856, 0.5182, 0.7917, 0.5, 0.8333, 0.5, 0.8568, 0.7318, 0.8212, 0.7318, 0.8212, 0.7318, 0.8568, 0.7318, 0.8212, 0.7318, 0.7856, 0.7318, 0.7856, 0.7318, 0.8212, 0.7318, 0.8509, 0.5241, 0.8172, 0.5241, 0.8212, 0.5182, 0.8568, 0.5182, 0.8172, 0.5241, 0.7836, 0.5241, 0.7856, 0.5182, 0.8212, 0.5182, 0.845, 0.53, 0.8133, 0.53, 0.8172, 0.5241, 0.8509, 0.5241, 0.8133, 0.53, 0.7817, 0.53, 0.7836, 0.5241, 0.8172, 0.5241, 0.75, 0.72, 0.7817, 0.72, 0.7836, 0.7259, 0.75, 0.7259, 0.7817, 0.72, 0.8133, 0.72, 0.8173, 0.7259, 0.7836, 0.7259, 0.75, 0.7259, 0.7836, 0.7259, 0.7856, 0.7318, 0.75, 0.7318, 0.7836, 0.7259, 0.8173, 0.7259, 0.8212, 0.7318, 0.7856, 0.7318, 0.75, 0.5182, 0.7856, 0.5182, 0.7856, 0.5182, 0.75, 0.5182, 0.7856, 0.5182, 0.8212, 0.5182, 0.8212, 0.5182, 0.7856, 0.5182, 0.767, 0.642, 0.7873, 0.642, 0.7873, 0.703, 0.767, 0.703, 0.7873, 0.642, 0.8077, 0.642, 0.8077, 0.703, 0.7873, 0.703, 0.75, 0.7318, 0.7856, 0.7318, 0.7917, 0.75, 0.75, 0.75, 0.7856, 0.7318, 0.8212, 0.7318, 0.8333, 0.75, 0.7917, 0.75, 0.5969, 0.8844, 0.6156, 0.8844, 0.6156, 0.9167, 0.5969, 0.9167, 0.6034, 0.9232, 0.6091, 0.9232, 0.6091, 0.9534, 0.6034, 0.9534, 0.5939, 0.9936, 0.6186, 0.9936, 0.625, 1.0, 0.5875, 1.0, 0.6186, 0.9936, 0.6186, 0.9583, 0.625, 0.9583, 0.625, 1.0, 0.6186, 0.8814, 0.5939, 0.8814, 0.5875, 0.875, 0.625, 0.875, 0.5939, 0.9583, 0.5939, 0.9936, 0.5875, 1.0, 0.5875, 0.9583, 0.6186, 0.9167, 0.6186, 0.8814, 0.625, 0.875, 0.625, 0.9167, 0.6186, 0.9583, 0.6186, 0.9167, 0.625, 0.9167, 0.625, 0.9583, 0.5939, 0.8814, 0.5939, 0.9167, 0.5875, 0.9167, 0.5875, 0.875, 0.5939, 0.9167, 0.5939, 0.9583, 0.5875, 0.9583, 0.5875, 0.9167, 0.5969, 0.9906, 0.6156, 0.9906, 0.6186, 0.9936, 0.5939, 0.9936, 0.6156, 0.9906, 0.6156, 0.9583, 0.6186, 0.9583, 0.6186, 0.9936, 0.6156, 0.8844, 0.5969, 0.8844, 0.5939, 0.8814, 0.6186, 0.8814, 0.5969, 0.9583, 0.5969, 0.9906, 0.5939, 0.9936, 0.5939, 0.9583, 0.6156, 0.9167, 0.6156, 0.8844, 0.6186, 0.8814, 0.6186, 0.9167, 0.6156, 0.9583, 0.6156, 0.9167, 0.6186, 0.9167, 0.6186, 0.9583, 0.5969, 0.8844, 0.5969, 0.9167, 0.5939, 0.9167, 0.5939, 0.8814, 0.5969, 0.9167, 0.5969, 0.9583, 0.5939, 0.9583, 0.5939, 0.9167, 0.614, 0.9183, 0.5985, 0.9183, 0.5969, 0.9167, 0.6156, 0.9167, 0.5985, 0.989, 0.614, 0.989, 0.6156, 0.9906, 0.5969, 0.9906, 0.614, 0.989, 0.614, 0.9583, 0.6156, 0.9583, 0.6156, 0.9906, 0.5985, 0.9583, 0.5985, 0.989, 0.5969, 0.9906, 0.5969, 0.9583, 0.614, 0.9583, 0.614, 0.9183, 0.6156, 0.9167, 0.6156, 0.9583, 0.5985, 0.9183, 0.5985, 0.9583, 0.5969, 0.9583, 0.5969, 0.9167, 0.5985, 0.9583, 0.614, 0.9583, 0.611, 0.9613, 0.6015, 0.9613, 0.614, 0.9583, 0.614, 0.989, 0.611, 0.986, 0.611, 0.9613, 0.614, 0.989, 0.5985, 0.989, 0.6015, 0.986, 0.611, 0.986, 0.5985, 0.989, 0.5985, 0.9583, 0.6015, 0.9613, 0.6015, 0.986, 0.5985, 0.9183, 0.614, 0.9183, 0.611, 0.9213, 0.6015, 0.9213, 0.614, 0.9183, 0.614, 0.9583, 0.611, 0.9553, 0.611, 0.9213, 0.614, 0.9583, 0.5985, 0.9583, 0.6015, 0.9553, 0.611, 0.9553, 0.5985, 0.9583, 0.5985, 0.9183, 0.6015, 0.9213, 0.6015, 0.9553, 0.6015, 0.9613, 0.611, 0.9613, 0.6091, 0.9632, 0.6034, 0.9632, 0.611, 0.9613, 0.611, 0.986, 0.6091, 0.9841, 0.6091, 0.9632, 0.611, 0.986, 0.6015, 0.986, 0.6034, 0.9841, 0.6091, 0.9841, 0.6015, 0.986, 0.6015, 0.9613, 0.6034, 0.9632, 0.6034, 0.9841, 0.6015, 0.9213, 0.611, 0.9213, 0.6091, 0.9232, 0.6034, 0.9232, 0.611, 0.9213, 0.611, 0.9553, 0.6091, 0.9534, 0.6091, 0.9232, 0.611, 0.9553, 0.6015, 0.9553, 0.6034, 0.9534, 0.6091, 0.9534, 0.6015, 0.9553, 0.6015, 0.9213, 0.6034, 0.9232, 0.6034, 0.9534, 0.5875, 0.625, 0.625, 0.625, 0.625, 0.75, 0.5875, 0.75, 0.5875, 0.5, 0.625, 0.5, 0.625, 0.625, 0.5875, 0.625, 0.375, 0.5, 0.5875, 0.5, 0.5875, 0.625, 0.375, 0.625, 0.375, 0.625, 0.5875, 0.625, 0.5875, 0.75, 0.375, 0.75, 0.5875, 0.75, 0.375, 0.75, 0.375, 0.75, 0.5875, 0.75, 0.625, 0.5199, 0.625, 0.625, 0.625, 0.625, 0.625, 0.5199, 0.375, 0.625, 0.375, 0.5, 0.375, 0.5, 0.375, 0.625, 0.625, 0.75, 0.5875, 0.75, 0.5875, 0.75, 0.625, 0.75, 0.625, 0.75, 0.5875, 0.75, 0.5875, 0.75, 0.625, 0.75, 0.625, 0.75, 0.5875, 0.75, 0.5875, 0.75, 0.625, 0.75, 0.375, 0.625, 0.375, 0.5, 0.375, 0.5, 0.375, 0.625, 0.375, 0.625, 0.375, 0.5, 0.375, 0.5, 0.375, 0.625, 0.625, 0.625, 0.625, 0.5146, 0.625, 0.5146, 0.625, 0.625, 0.625, 0.5199, 0.625, 0.625, 0.625, 0.625, 0.625, 0.5199, 0.5875, 0.75, 0.375, 0.75, 0.375, 0.75, 0.5875, 0.75, 0.5875, 0.75, 0.375, 0.75, 0.375, 0.75, 0.5875, 0.75, 0.625, 0.5146, 0.625, 0.625, 0.625, 0.625, 0.625, 0.5146, 0.625, 0.625, 0.625, 0.7301, 0.625, 0.7301, 0.625, 0.625, 0.375, 0.75, 0.375, 0.625, 0.375, 0.625, 0.375, 0.75, 0.375, 0.75, 0.375, 0.625, 0.375, 0.625, 0.375, 0.75, 0.375, 0.5, 0.5875, 0.5, 0.5875, 0.5, 0.375, 0.5, 0.375, 0.5, 0.5875, 0.5, 0.5875, 0.5, 0.375, 0.5, 0.5875, 0.5, 0.625, 0.5, 0.625, 0.5, 0.5875, 0.5, 0.5875, 0.5, 0.625, 0.5, 0.625, 0.5, 0.5875, 0.5, 0.625, 0.7411, 0.625, 0.625, 0.625, 0.625, 0.625, 0.75, 0.625, 0.625, 0.625, 0.5089, 0.625, 0.5, 0.625, 0.625, 0.625, 0.7411, 0.625, 0.7411, 0.625, 0.75, 0.625, 0.75, 0.625, 0.5089, 0.625, 0.5089, 0.625, 0.5, 0.625, 0.5, 0.625, 0.5089, 0.625, 0.625, 0.625, 0.625, 0.625, 0.5, 0.625, 0.625, 0.625, 0.7411, 0.625, 0.75, 0.625, 0.625, 0.625, 0.7354, 0.625, 0.625, 0.625, 0.625, 0.625, 0.7411, 0.625, 0.625, 0.625, 0.5146, 0.625, 0.5089, 0.625, 0.625, 0.625, 0.7354, 0.625, 0.7354, 0.625, 0.7411, 0.625, 0.7411, 0.625, 0.5146, 0.625, 0.5146, 0.625, 0.5089, 0.625, 0.5089, 0.625, 0.5146, 0.625, 0.625, 0.625, 0.625, 0.625, 0.5089, 0.625, 0.625, 0.625, 0.7354, 0.625, 0.7411, 0.625, 0.625, 0.625, 0.5146, 0.625, 0.625, 0.625, 0.625, 0.625, 0.5146, 0.625, 0.625, 0.625, 0.7354, 0.625, 0.7354, 0.625, 0.625, 0.625, 0.7354, 0.625, 0.7354, 0.625, 0.7354, 0.625, 0.7354, 0.625, 0.625, 0.625, 0.7354, 0.625, 0.7354, 0.625, 0.625, 0.625, 0.7354, 0.625, 0.625, 0.625, 0.625, 0.625, 0.7354, 0.625, 0.5146, 0.625, 0.5146, 0.625, 0.5146, 0.625, 0.5146, 0.625, 0.7405, 0.625, 0.7405, 0.625, 0.75, 0.625, 0.75, 0.625, 0.625, 0.625, 0.7405, 0.625, 0.75, 0.625, 0.625, 0.625, 0.5095, 0.625, 0.625, 0.625, 0.625, 0.625, 0.5, 0.625, 0.5095, 0.625, 0.5095, 0.625, 0.5, 0.625, 0.5, 0.625, 0.7405, 0.625, 0.7405, 0.625, 0.75, 0.625, 0.75, 0.625, 0.5095, 0.625, 0.5095, 0.625, 0.5, 0.625, 0.5, 0.625, 0.625, 0.625, 0.5095, 0.625, 0.5, 0.625, 0.625, 0.625, 0.7405, 0.625, 0.625, 0.625, 0.625, 0.625, 0.75, 0.625, 0.7343, 0.625, 0.7343, 0.625, 0.7405, 0.625, 0.7405, 0.625, 0.625, 0.625, 0.7343, 0.625, 0.7405, 0.625, 0.625, 0.625, 0.5157, 0.625, 0.625, 0.625, 0.625, 0.625, 0.5095, 0.625, 0.5157, 0.625, 0.5157, 0.625, 0.5095, 0.625, 0.5095, 0.625, 0.7343, 0.625, 0.7343, 0.625, 0.7405, 0.625, 0.7405, 0.625, 0.5157, 0.625, 0.5157, 0.625, 0.5095, 0.625, 0.5095, 0.625, 0.625, 0.625, 0.5157, 0.625, 0.5095, 0.625, 0.625, 0.625, 0.7343, 0.625, 0.625, 0.625, 0.625, 0.625, 0.7405, 0.625, 0.7301, 0.625, 0.7301, 0.625, 0.7343, 0.625, 0.7343, 0.625, 0.625, 0.625, 0.7301, 0.625, 0.7343, 0.625, 0.625, 0.625, 0.5199, 0.625, 0.625, 0.625, 0.625, 0.625, 0.5157, 0.625, 0.5199, 0.625, 0.5199, 0.625, 0.5157, 0.625, 0.5157, 0.625, 0.7301, 0.625, 0.7301, 0.625, 0.7343, 0.625, 0.7343, 0.625, 0.5199, 0.625, 0.5199, 0.625, 0.5157, 0.625, 0.5157, 0.625, 0.625, 0.625, 0.5199, 0.625, 0.5157, 0.625, 0.625, 0.625, 0.7301, 0.625, 0.625, 0.625, 0.625, 0.625, 0.7343])
me_cube_001.materials.append(mat_1)
me_cube_001.materials.append(mat_2)
me_cube_001.materials.append(mat_1_1)
me_cube_001.materials.append(mat_1_2)
me_cube_001.use_remesh_fix_poles = True
me_cube_001.use_remesh_preserve_attributes = False
me_cube_001.use_mirror_vertex_groups = False
me_cube_001.update()

# ---- objects
ob_light = bpy.data.objects.new('Light', light_light)
ob_camera = bpy.data.objects.new('Camera', cam_camera)
ob_cube_001 = bpy.data.objects.new('Cube.001', me_cube_001)

# ---- transforms, parenting, visibility, modifiers, constraints
ob_light.location = (4.076, 1.005, 5.904)
ob_light.rotation_euler = (0.6503, 0.05522, 1.866)
ob_light.lock_rotations_4d = False
ob_light.empty_display_type = 'ARROWS'
ob_light.color = (0.0, 0.0, 0.0, 0.0)
ob_light.lineart.crease_threshold = 0.0
ob_camera.location = (7.359, -6.926, 4.958)
ob_camera.rotation_euler = (1.109, 0.0, 0.8149)
ob_camera.lock_rotations_4d = False
ob_camera.empty_display_type = 'ARROWS'
ob_camera.color = (0.0, 0.0, 0.0, 0.0)
ob_camera.display_type = 'WIRE'
ob_camera.lineart.crease_threshold = 0.0
ob_cube_001.location = (0.0, 0.0, 1.013)
ob_cube_001.lineart.crease_threshold = 0.0

# ---- collection membership
col_collection.objects.link(ob_light)
col_collection.objects.link(ob_camera)
col_collection.objects.link(ob_cube_001)

# ---- scene / render settings (as saved in the file)
scene.camera = ob_camera
scene.frame_start = 1; scene.frame_end = 250; scene.frame_set(1)
scene.render.engine = 'BLENDER_EEVEE_NEXT'
scene.cycles.use_denoising = False
scene.cycles.samples = 128
scene.cycles.sampling_pattern = 'TABULATED_SOBOL'
scene.cycles.use_adaptive_sampling = False
scene.cycles.use_light_tree = False
scene.view_settings.view_transform = 'Standard'
bpy.context.view_layer.update()
